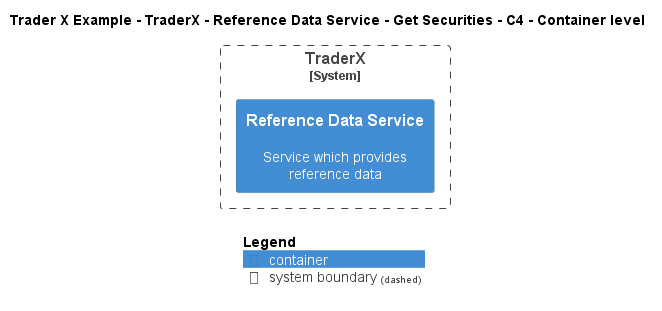

The diagram above was rendered by PlantUML. Its source (embedded in the PNG):
@startuml
!include ..\..\..\..\..\..\..\.c4s\C4_Container.puml

AddElementTag("c4interflow:lifecycle:new", $bgColor=green, $fontColor=#ffffff, $borderColor=green, $shadowing="False")
AddElementTag("c4interflow:lifecycle:changed", $bgColor=orange, $fontColor=#ffffff, $borderColor=orange, $shadowing="False")
AddElementTag("c4interflow:lifecycle:removed", $bgColor=red, $fontColor=#ffffff, $borderColor=red, $shadowing="False")

AddRelTag("c4interflow:lifecycle:new", $textColor=green, $lineColor=green)
AddRelTag("c4interflow:lifecycle:changed", $textColor=orange, $lineColor=orange)
AddRelTag("c4interflow:lifecycle:removed", $textColor=red, $lineColor=red)

SHOW_PERSON_PORTRAIT()
LAYOUT_TOP_DOWN()

skinparam linetype polyline

title Trader X Example - TraderX - Reference Data Service - Get Securities - C4 - Container level


System_Boundary(TraderXExample.SoftwareSystems.TraderX, "TraderX") {
    Container(TraderXExample.SoftwareSystems.TraderX.Containers.ReferenceDataService, "Reference Data Service", "", "Service which provides reference data")
}



SHOW_LEGEND()
@enduml